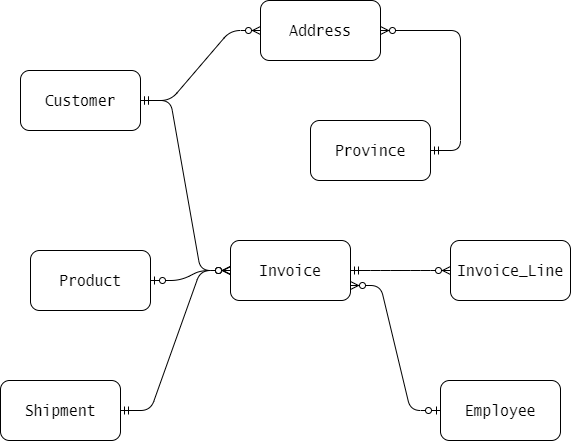

The diagram above was exported from draw.io. Its source (the exported page's mxGraphModel, read from the mxfile embedded in the PNG):
<mxGraphModel dx="1092" dy="494" grid="1" gridSize="10" guides="1" tooltips="1" connect="1" arrows="1" fold="1" page="1" pageScale="1" pageWidth="850" pageHeight="1100" math="0" shadow="0" extFonts="Permanent Marker^https://fonts.googleapis.com/css?family=Permanent+Marker">
  <root>
    <mxCell id="0" />
    <mxCell id="1" parent="0" />
    <mxCell id="wBQcaV63pDEbSLFNJjqz-4" value="&lt;span style=&quot;font-size: 11.0pt ; line-height: 107% ; font-family: &amp;#34;lucida sans typewriter&amp;#34;&quot;&gt;Customer&lt;/span&gt;" style="rounded=1;whiteSpace=wrap;html=1;" parent="1" vertex="1">
      <mxGeometry x="140" y="140" width="120" height="60" as="geometry" />
    </mxCell>
    <mxCell id="wBQcaV63pDEbSLFNJjqz-5" value="&lt;span style=&quot;font-size: 11.0pt ; line-height: 107% ; font-family: &amp;#34;lucida sans typewriter&amp;#34;&quot;&gt;Address&lt;/span&gt;" style="rounded=1;whiteSpace=wrap;html=1;" parent="1" vertex="1">
      <mxGeometry x="380" y="70" width="120" height="60" as="geometry" />
    </mxCell>
    <mxCell id="wBQcaV63pDEbSLFNJjqz-6" value="&lt;span style=&quot;font-size: 11.0pt ; line-height: 107% ; font-family: &amp;#34;lucida sans typewriter&amp;#34;&quot;&gt;Province&lt;/span&gt;" style="rounded=1;whiteSpace=wrap;html=1;" parent="1" vertex="1">
      <mxGeometry x="430" y="190" width="120" height="60" as="geometry" />
    </mxCell>
    <mxCell id="wBQcaV63pDEbSLFNJjqz-7" value="&lt;span style=&quot;font-size: 11.0pt ; line-height: 107% ; font-family: &amp;#34;lucida sans typewriter&amp;#34;&quot;&gt;Shipment&lt;/span&gt;" style="rounded=1;whiteSpace=wrap;html=1;" parent="1" vertex="1">
      <mxGeometry x="120" y="450" width="120" height="60" as="geometry" />
    </mxCell>
    <mxCell id="wBQcaV63pDEbSLFNJjqz-8" value="&lt;span style=&quot;font-size: 11.0pt ; line-height: 107% ; font-family: &amp;#34;lucida sans typewriter&amp;#34;&quot;&gt;Product&lt;/span&gt;" style="rounded=1;whiteSpace=wrap;html=1;" parent="1" vertex="1">
      <mxGeometry x="150" y="320" width="120" height="60" as="geometry" />
    </mxCell>
    <mxCell id="wBQcaV63pDEbSLFNJjqz-9" value="&lt;span style=&quot;font-size: 11.0pt ; line-height: 107% ; font-family: &amp;#34;lucida sans typewriter&amp;#34;&quot;&gt;Invoice&lt;/span&gt;" style="rounded=1;whiteSpace=wrap;html=1;" parent="1" vertex="1">
      <mxGeometry x="350" y="310" width="120" height="60" as="geometry" />
    </mxCell>
    <mxCell id="wBQcaV63pDEbSLFNJjqz-10" value="&lt;span style=&quot;font-size: 11.0pt ; line-height: 107% ; font-family: &amp;#34;lucida sans typewriter&amp;#34;&quot;&gt;Invoice_Line&lt;/span&gt;" style="rounded=1;whiteSpace=wrap;html=1;" parent="1" vertex="1">
      <mxGeometry x="570" y="310" width="120" height="60" as="geometry" />
    </mxCell>
    <mxCell id="wBQcaV63pDEbSLFNJjqz-12" value="" style="edgeStyle=entityRelationEdgeStyle;fontSize=12;html=1;endArrow=ERzeroToMany;startArrow=ERmandOne;entryX=0;entryY=0.5;entryDx=0;entryDy=0;" parent="1" source="wBQcaV63pDEbSLFNJjqz-4" target="wBQcaV63pDEbSLFNJjqz-5" edge="1">
      <mxGeometry width="100" height="100" relative="1" as="geometry">
        <mxPoint x="260" y="270" as="sourcePoint" />
        <mxPoint x="401.4213562373095" y="170" as="targetPoint" />
      </mxGeometry>
    </mxCell>
    <mxCell id="wBQcaV63pDEbSLFNJjqz-14" value="" style="edgeStyle=entityRelationEdgeStyle;fontSize=12;html=1;endArrow=ERzeroToMany;startArrow=ERmandOne;" parent="1" target="wBQcaV63pDEbSLFNJjqz-5" edge="1">
      <mxGeometry width="100" height="100" relative="1" as="geometry">
        <mxPoint x="550" y="220" as="sourcePoint" />
        <mxPoint x="370" y="120" as="targetPoint" />
      </mxGeometry>
    </mxCell>
    <mxCell id="wBQcaV63pDEbSLFNJjqz-15" value="" style="edgeStyle=entityRelationEdgeStyle;fontSize=12;html=1;endArrow=ERzeroToMany;startArrow=ERmandOne;exitX=1;exitY=0.5;exitDx=0;exitDy=0;entryX=0;entryY=0.5;entryDx=0;entryDy=0;" parent="1" source="wBQcaV63pDEbSLFNJjqz-9" target="wBQcaV63pDEbSLFNJjqz-10" edge="1">
      <mxGeometry width="100" height="100" relative="1" as="geometry">
        <mxPoint x="270" y="445" as="sourcePoint" />
        <mxPoint x="380" y="310" as="targetPoint" />
      </mxGeometry>
    </mxCell>
    <mxCell id="wBQcaV63pDEbSLFNJjqz-17" value="" style="edgeStyle=entityRelationEdgeStyle;fontSize=12;html=1;endArrow=ERzeroToMany;startArrow=ERmandOne;exitX=1;exitY=0.5;exitDx=0;exitDy=0;entryX=0;entryY=0.5;entryDx=0;entryDy=0;" parent="1" source="wBQcaV63pDEbSLFNJjqz-7" target="wBQcaV63pDEbSLFNJjqz-9" edge="1">
      <mxGeometry width="100" height="100" relative="1" as="geometry">
        <mxPoint x="290" y="430" as="sourcePoint" />
        <mxPoint x="330" y="455" as="targetPoint" />
      </mxGeometry>
    </mxCell>
    <mxCell id="wBQcaV63pDEbSLFNJjqz-20" value="" style="edgeStyle=entityRelationEdgeStyle;fontSize=12;html=1;endArrow=ERzeroToMany;startArrow=ERzeroToOne;exitX=1;exitY=0.5;exitDx=0;exitDy=0;entryX=0;entryY=0.5;entryDx=0;entryDy=0;" parent="1" source="wBQcaV63pDEbSLFNJjqz-8" target="wBQcaV63pDEbSLFNJjqz-9" edge="1">
      <mxGeometry width="100" height="100" relative="1" as="geometry">
        <mxPoint x="370" y="390" as="sourcePoint" />
        <mxPoint x="470" y="290" as="targetPoint" />
      </mxGeometry>
    </mxCell>
    <mxCell id="wBQcaV63pDEbSLFNJjqz-21" value="" style="edgeStyle=entityRelationEdgeStyle;fontSize=12;html=1;endArrow=ERzeroToMany;startArrow=ERmandOne;entryX=0;entryY=0.5;entryDx=0;entryDy=0;" parent="1" source="wBQcaV63pDEbSLFNJjqz-4" target="wBQcaV63pDEbSLFNJjqz-9" edge="1">
      <mxGeometry width="100" height="100" relative="1" as="geometry">
        <mxPoint x="210" y="250" as="sourcePoint" />
        <mxPoint x="330" y="370" as="targetPoint" />
      </mxGeometry>
    </mxCell>
    <mxCell id="b_t_I5act7m7z8b81TWQ-1" value="&lt;span style=&quot;font-size: 11.0pt ; line-height: 107% ; font-family: &amp;#34;lucida sans typewriter&amp;#34;&quot;&gt;Employee&lt;/span&gt;" style="rounded=1;whiteSpace=wrap;html=1;" vertex="1" parent="1">
      <mxGeometry x="560" y="450" width="120" height="60" as="geometry" />
    </mxCell>
    <mxCell id="b_t_I5act7m7z8b81TWQ-4" value="" style="edgeStyle=entityRelationEdgeStyle;fontSize=12;html=1;endArrow=ERzeroToMany;startArrow=ERzeroToOne;entryX=1;entryY=0.75;entryDx=0;entryDy=0;exitX=0;exitY=0.5;exitDx=0;exitDy=0;" edge="1" parent="1" source="b_t_I5act7m7z8b81TWQ-1" target="wBQcaV63pDEbSLFNJjqz-9">
      <mxGeometry width="100" height="100" relative="1" as="geometry">
        <mxPoint x="330" y="600" as="sourcePoint" />
        <mxPoint x="430" y="500" as="targetPoint" />
      </mxGeometry>
    </mxCell>
  </root>
</mxGraphModel>